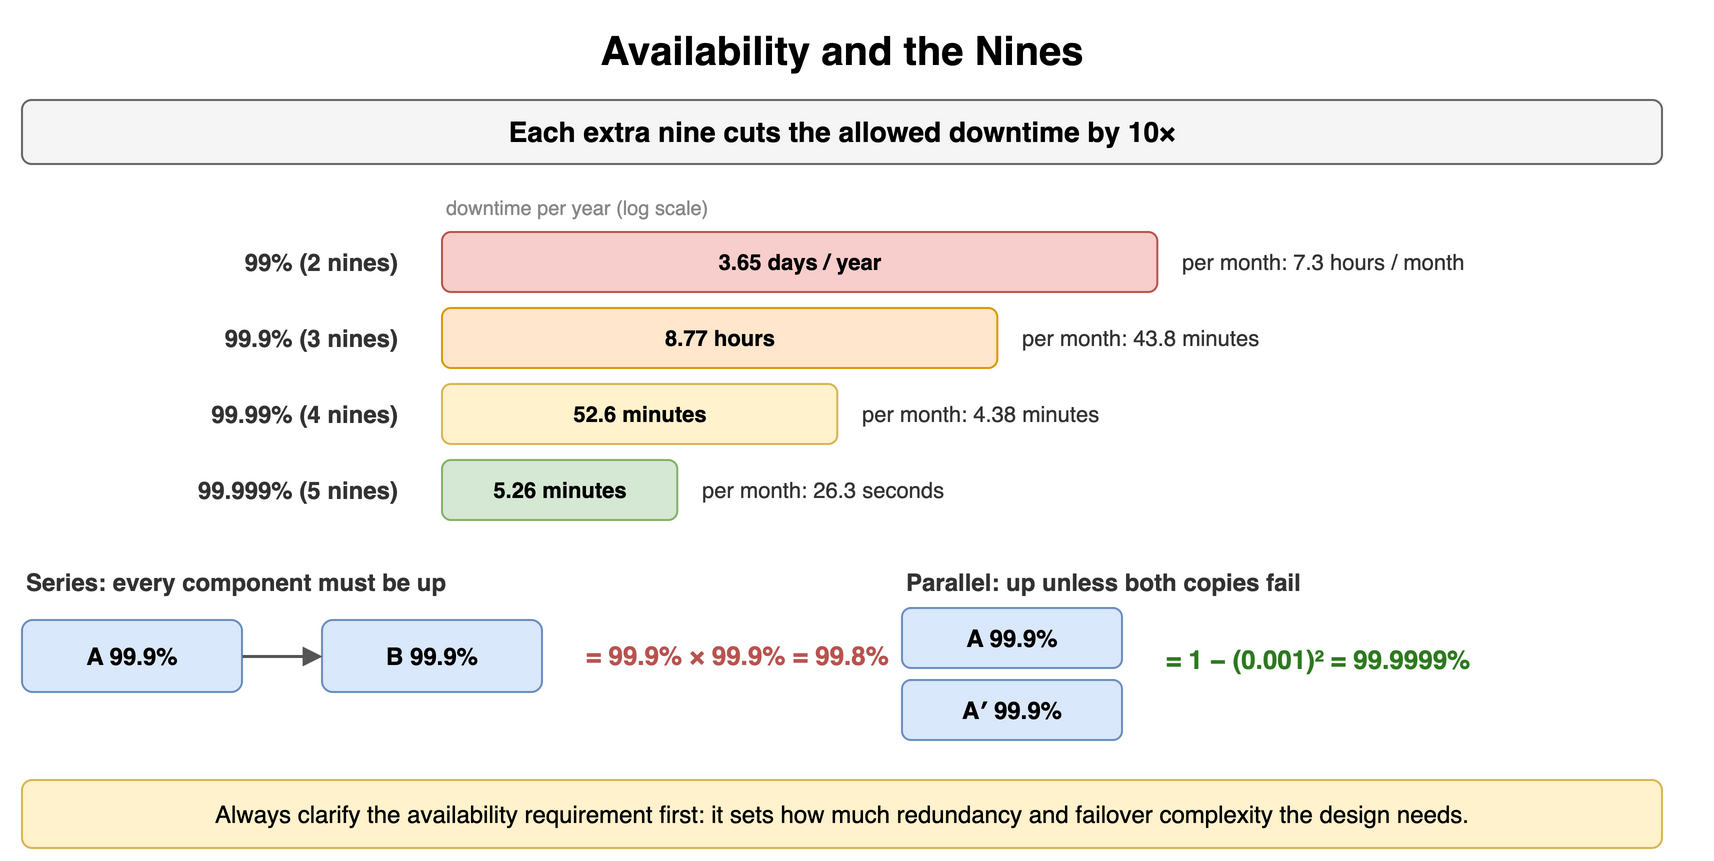

The diagram above was exported from draw.io. Its source (the exported page's mxGraphModel, read from the mxfile embedded in the PNG):
<mxGraphModel dx="900" dy="438" grid="1" gridSize="10" guides="1" tooltips="1" connect="1" arrows="1" fold="1" page="1" pageScale="1" pageWidth="900" pageHeight="438" math="0" shadow="0">
  <root>
    <mxCell id="0" />
    <mxCell id="1" parent="0" />
    <mxCell id="h11" value="Availability and the Nines" style="text;html=1;align=center;verticalAlign=middle;whiteSpace=wrap;fontSize=20;fontStyle=1;" vertex="1" parent="1">
      <mxGeometry x="40" y="10" width="820" height="30" as="geometry" />
    </mxCell>
    <mxCell id="h12" value="Each extra nine cuts the allowed downtime by 10×" style="rounded=1;whiteSpace=wrap;html=1;fillColor=#f5f5f5;strokeColor=#666666;fontStyle=1;fontSize=14;" vertex="1" parent="1">
      <mxGeometry x="40" y="50" width="820" height="32" as="geometry" />
    </mxCell>
    <mxCell id="h13" value="downtime per year (log scale)" style="text;html=1;whiteSpace=wrap;fontSize=11;align=left;verticalAlign=middle;fontSize=10;fontColor=#888888;" vertex="1" parent="1">
      <mxGeometry x="250" y="96" width="300" height="16" as="geometry" />
    </mxCell>
    <mxCell id="h14" value="99% (2 nines)" style="text;html=1;whiteSpace=wrap;fontSize=11;align=right;verticalAlign=middle;fontSize=12;fontColor=#333333;fontStyle=1;" vertex="1" parent="1">
      <mxGeometry x="40" y="116" width="190" height="30" as="geometry" />
    </mxCell>
    <mxCell id="h15" value="3.65 days / year" style="rounded=1;whiteSpace=wrap;html=1;fillColor=#f8cecc;strokeColor=#b85450;fontSize=11;align=center;fontStyle=1;" vertex="1" parent="1">
      <mxGeometry x="250" y="116" width="357.652428524138" height="30" as="geometry" />
    </mxCell>
    <mxCell id="h16" value="per month: 7.3 hours / month" style="text;html=1;whiteSpace=wrap;fontSize=11;align=left;verticalAlign=middle;fontSize=11;fontColor=#333333;" vertex="1" parent="1">
      <mxGeometry x="617.652428524138" y="116" width="220" height="30" as="geometry" />
    </mxCell>
    <mxCell id="h17" value="99.9% (3 nines)" style="text;html=1;whiteSpace=wrap;fontSize=11;align=right;verticalAlign=middle;fontSize=12;fontColor=#333333;fontStyle=1;" vertex="1" parent="1">
      <mxGeometry x="40" y="154" width="190" height="30" as="geometry" />
    </mxCell>
    <mxCell id="h18" value="8.77 hours" style="rounded=1;whiteSpace=wrap;html=1;fillColor=#ffe6cc;strokeColor=#d79b00;fontSize=11;align=center;fontStyle=1;" vertex="1" parent="1">
      <mxGeometry x="250" y="154" width="277.6524285241379" height="30" as="geometry" />
    </mxCell>
    <mxCell id="h19" value="per month: 43.8 minutes" style="text;html=1;whiteSpace=wrap;fontSize=11;align=left;verticalAlign=middle;fontSize=11;fontColor=#333333;" vertex="1" parent="1">
      <mxGeometry x="537.6524285241379" y="154" width="220" height="30" as="geometry" />
    </mxCell>
    <mxCell id="h110" value="99.99% (4 nines)" style="text;html=1;whiteSpace=wrap;fontSize=11;align=right;verticalAlign=middle;fontSize=12;fontColor=#333333;fontStyle=1;" vertex="1" parent="1">
      <mxGeometry x="40" y="192" width="190" height="30" as="geometry" />
    </mxCell>
    <mxCell id="h111" value="52.6 minutes" style="rounded=1;whiteSpace=wrap;html=1;fillColor=#fff2cc;strokeColor=#d6b656;fontSize=11;align=center;fontStyle=1;" vertex="1" parent="1">
      <mxGeometry x="250" y="192" width="197.65242852413795" height="30" as="geometry" />
    </mxCell>
    <mxCell id="h112" value="per month: 4.38 minutes" style="text;html=1;whiteSpace=wrap;fontSize=11;align=left;verticalAlign=middle;fontSize=11;fontColor=#333333;" vertex="1" parent="1">
      <mxGeometry x="457.6524285241379" y="192" width="220" height="30" as="geometry" />
    </mxCell>
    <mxCell id="h113" value="99.999% (5 nines)" style="text;html=1;whiteSpace=wrap;fontSize=11;align=right;verticalAlign=middle;fontSize=12;fontColor=#333333;fontStyle=1;" vertex="1" parent="1">
      <mxGeometry x="40" y="230" width="190" height="30" as="geometry" />
    </mxCell>
    <mxCell id="h114" value="5.26 minutes" style="rounded=1;whiteSpace=wrap;html=1;fillColor=#d5e8d4;strokeColor=#82b366;fontSize=11;align=center;fontStyle=1;" vertex="1" parent="1">
      <mxGeometry x="250" y="230" width="117.65242852413795" height="30" as="geometry" />
    </mxCell>
    <mxCell id="h115" value="per month: 26.3 seconds" style="text;html=1;whiteSpace=wrap;fontSize=11;align=left;verticalAlign=middle;fontSize=11;fontColor=#333333;" vertex="1" parent="1">
      <mxGeometry x="377.6524285241379" y="230" width="220" height="30" as="geometry" />
    </mxCell>
    <mxCell id="h116" value="Series: every component must be up" style="text;html=1;whiteSpace=wrap;fontSize=11;align=left;verticalAlign=middle;fontSize=12;fontColor=#333333;fontStyle=1;" vertex="1" parent="1">
      <mxGeometry x="40" y="282" width="400" height="18" as="geometry" />
    </mxCell>
    <mxCell id="h117" value="A 99.9%" style="rounded=1;whiteSpace=wrap;html=1;fillColor=#dae8fc;strokeColor=#6c8ebf;fontSize=12;align=center;fontStyle=1;" vertex="1" parent="1">
      <mxGeometry x="40" y="310" width="110" height="36" as="geometry" />
    </mxCell>
    <mxCell id="h118" value="B 99.9%" style="rounded=1;whiteSpace=wrap;html=1;fillColor=#dae8fc;strokeColor=#6c8ebf;fontSize=12;align=center;fontStyle=1;" vertex="1" parent="1">
      <mxGeometry x="190" y="310" width="110" height="36" as="geometry" />
    </mxCell>
    <mxCell id="h119" value="" style="endArrow=block;endSize=6;html=1;strokeWidth=1.5;strokeColor=#555555;fontSize=11;labelBackgroundColor=#ffffff;" edge="1" parent="1" source="h117" target="h118">
      <mxGeometry relative="1" as="geometry" />
    </mxCell>
    <mxCell id="h120" value="= 99.9% × 99.9% = 99.8%" style="text;html=1;whiteSpace=wrap;fontSize=11;align=left;verticalAlign=middle;fontSize=13;fontColor=#b85450;fontStyle=1;" vertex="1" parent="1">
      <mxGeometry x="320" y="310" width="200" height="36" as="geometry" />
    </mxCell>
    <mxCell id="h121" value="Parallel: up unless both copies fail" style="text;html=1;whiteSpace=wrap;fontSize=11;align=left;verticalAlign=middle;fontSize=12;fontColor=#333333;fontStyle=1;" vertex="1" parent="1">
      <mxGeometry x="480" y="282" width="400" height="18" as="geometry" />
    </mxCell>
    <mxCell id="h122" value="A 99.9%" style="rounded=1;whiteSpace=wrap;html=1;fillColor=#dae8fc;strokeColor=#6c8ebf;fontSize=12;align=center;fontStyle=1;" vertex="1" parent="1">
      <mxGeometry x="480" y="304" width="110" height="30" as="geometry" />
    </mxCell>
    <mxCell id="h123" value="A′ 99.9%" style="rounded=1;whiteSpace=wrap;html=1;fillColor=#dae8fc;strokeColor=#6c8ebf;fontSize=12;align=center;fontStyle=1;" vertex="1" parent="1">
      <mxGeometry x="480" y="340" width="110" height="30" as="geometry" />
    </mxCell>
    <mxCell id="h124" value="= 1 − (0.001)² = 99.9999%" style="text;html=1;whiteSpace=wrap;fontSize=11;align=left;verticalAlign=middle;fontSize=13;fontColor=#2d7a1f;fontStyle=1;" vertex="1" parent="1">
      <mxGeometry x="610" y="310" width="250" height="40" as="geometry" />
    </mxCell>
    <mxCell id="h125" value="Always clarify the availability requirement first: it sets how much redundancy and failover complexity the design needs." style="rounded=1;whiteSpace=wrap;html=1;fillColor=#fff2cc;strokeColor=#d6b656;fontSize=12;align=center;" vertex="1" parent="1">
      <mxGeometry x="40" y="390" width="820" height="34" as="geometry" />
    </mxCell>
  </root>
</mxGraphModel>